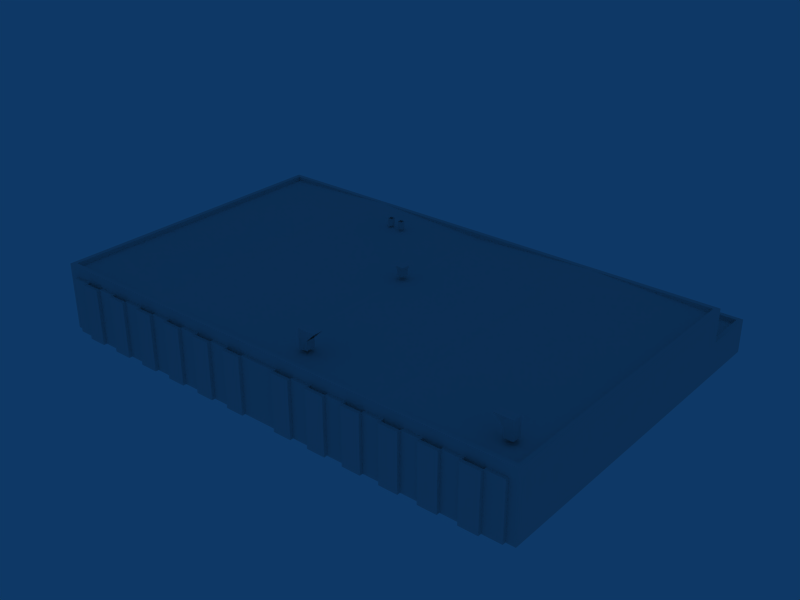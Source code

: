 # Source: ebci_building_ref_006.blend  (saved by Blender 2.79.0; exported with 4.5.12 LTS)
import bpy
from mathutils import Matrix  # noqa: F401  (used for matrix-valued properties, if any)

bpy.ops.wm.read_factory_settings(use_empty=True)
scene = bpy.context.scene
scene.name = 'Scene'

# ---- collections
col_collection_1 = bpy.data.collections.new('Collection 1'); scene.collection.children.link(col_collection_1)

# ---- materials (node trees are filled in below, after node groups)
mat_material = bpy.data.materials.new('Material')
mat_material.alpha_threshold = 0.0
mat_material.roughness = 0.5

# ---- material node trees

# ---- world
world_world = bpy.data.worlds.new('World'); scene.world = world_world
world_world.color = (0.05656, 0.2208, 0.4)
world_world.use_sun_shadow = False
world_world.sun_shadow_jitter_overblur = 0.0
world_world.cycles.sampling_method = 'NONE'
world_world.cycles.sample_map_resolution = 256

# ---- meshes
me_cube_027 = bpy.data.meshes.new('Cube.027')
me_cube_027.from_pydata([(-20.03, 16.3, 4.0), (-21.7, 16.3, 4.0), (-20.03, 16.3, -1.0), (-21.7, 16.3, -1.0), (-20.03, 16.0, -1.0), (-20.03, 16.0, 4.0), (-21.7, 16.0, -1.0), (-21.7, 16.0, 4.0)], [], [(2, 0, 5, 4), (1, 0, 2, 3), (6, 7, 1, 3), (0, 1, 7, 5), (5, 7, 6, 4)])
_uv = me_cube_027.uv_layers.new(name='UVTex')
_uv.uv.foreach_set('vector', [0.2188, 0.2188, 0.2188, 0.03125, 0.03125, 0.03125, 0.03125, 0.2188, 0.2188, 0.2188, 0.2188, 0.03125, 0.03125, 0.03125, 0.03125, 0.2188, 0.03125, 0.03125, 0.03125, 0.2188, 0.2188, 0.2188, 0.2188, 0.03125, 0.2188, 0.2188, 0.2188, 0.03125, 0.03125, 0.03125, 0.03125, 0.2188, 0.03125, 0.03125, 0.03125, 0.2188, 0.2188, 0.2188, 0.2188, 0.03125])
me_cube_027.materials.append(mat_material)
me_cube_027.use_remesh_preserve_volume = False
me_cube_027.use_remesh_preserve_attributes = False
me_cube_027.use_mirror_vertex_groups = False
me_cube_027.update()
me_cube_026 = bpy.data.meshes.new('Cube.026')
me_cube_026.from_pydata([(-18.36, 16.0, 4.0), (-20.03, 16.0, 4.0), (-18.36, 16.0, -1.0), (-20.03, 16.0, -1.0), (-20.03, 16.3, -1.0), (-18.36, 16.3, -1.0), (-20.03, 16.3, 4.0), (-18.36, 16.3, 4.0)], [], [(7, 0, 2, 5), (3, 1, 6, 4), (0, 1, 3, 2), (1, 0, 7, 6), (6, 7, 5, 4)])
_uv = me_cube_026.uv_layers.new(name='UVTex')
_uv.uv.foreach_set('vector', [0.03125, 0.03125, 0.03125, 0.2188, 0.2188, 0.2188, 0.2188, 0.03125, 0.2188, 0.2188, 0.2188, 0.03125, 0.03125, 0.03125, 0.03125, 0.2188, 0.2188, 0.2188, 0.2188, 0.03125, 0.03125, 0.03125, 0.03125, 0.2188, 0.2188, 0.2188, 0.2188, 0.03125, 0.03125, 0.03125, 0.03125, 0.2188, 0.03125, 0.03125, 0.03125, 0.2188, 0.2188, 0.2188, 0.2188, 0.03125])
me_cube_026.materials.append(mat_material)
me_cube_026.use_remesh_preserve_volume = False
me_cube_026.use_remesh_preserve_attributes = False
me_cube_026.use_mirror_vertex_groups = False
me_cube_026.update()
me_cube_025 = bpy.data.meshes.new('Cube.025')
me_cube_025.from_pydata([(-15.02, 16.0, 4.0), (-16.69, 16.0, 4.0), (-15.02, 16.0, -1.0), (-16.69, 16.0, -1.0), (-16.69, 16.3, -1.0), (-15.02, 16.3, -1.0), (-16.69, 16.3, 4.0), (-15.02, 16.3, 4.0)], [], [(7, 0, 2, 5), (3, 1, 6, 4), (0, 1, 3, 2), (1, 0, 7, 6), (6, 7, 5, 4)])
_uv = me_cube_025.uv_layers.new(name='UVTex')
_uv.uv.foreach_set('vector', [0.03125, 0.03125, 0.03125, 0.2188, 0.2188, 0.2188, 0.2188, 0.03125, 0.2188, 0.2188, 0.2188, 0.03125, 0.03125, 0.03125, 0.03125, 0.2188, 0.2188, 0.2188, 0.2188, 0.03125, 0.03125, 0.03125, 0.03125, 0.2188, 0.2188, 0.2188, 0.2188, 0.03125, 0.03125, 0.03125, 0.03125, 0.2188, 0.03125, 0.03125, 0.03125, 0.2188, 0.2188, 0.2188, 0.2188, 0.03125])
me_cube_025.materials.append(mat_material)
me_cube_025.use_remesh_preserve_volume = False
me_cube_025.use_remesh_preserve_attributes = False
me_cube_025.use_mirror_vertex_groups = False
me_cube_025.update()
me_cube_024 = bpy.data.meshes.new('Cube.024')
me_cube_024.from_pydata([(-13.35, 16.0, 4.0), (-15.02, 16.0, 4.0), (-13.35, 16.0, -1.0), (-15.02, 16.0, -1.0), (-15.02, 16.3, -1.0), (-13.35, 16.3, -1.0), (-15.02, 16.3, 4.0), (-13.35, 16.3, 4.0)], [], [(7, 0, 2, 5), (3, 1, 6, 4), (0, 1, 3, 2), (1, 0, 7, 6), (6, 7, 5, 4)])
_uv = me_cube_024.uv_layers.new(name='UVTex')
_uv.uv.foreach_set('vector', [0.03125, 0.03125, 0.03125, 0.2188, 0.2188, 0.2188, 0.2188, 0.03125, 0.2188, 0.2188, 0.2188, 0.03125, 0.03125, 0.03125, 0.03125, 0.2188, 0.2188, 0.2188, 0.2188, 0.03125, 0.03125, 0.03125, 0.03125, 0.2188, 0.2188, 0.2188, 0.2188, 0.03125, 0.03125, 0.03125, 0.03125, 0.2188, 0.03125, 0.03125, 0.03125, 0.2188, 0.2188, 0.2188, 0.2188, 0.03125])
me_cube_024.materials.append(mat_material)
me_cube_024.use_remesh_preserve_volume = False
me_cube_024.use_remesh_preserve_attributes = False
me_cube_024.use_mirror_vertex_groups = False
me_cube_024.update()
me_cube_023 = bpy.data.meshes.new('Cube.023')
me_cube_023.from_pydata([(-11.68, 16.0, 4.0), (-13.35, 16.0, 4.0), (-11.68, 16.0, -1.0), (-13.35, 16.0, -1.0), (-13.35, 16.3, -1.0), (-11.68, 16.3, -1.0), (-13.35, 16.3, 4.0), (-11.68, 16.3, 4.0)], [], [(7, 0, 2, 5), (3, 1, 6, 4), (0, 1, 3, 2), (1, 0, 7, 6), (6, 7, 5, 4)])
_uv = me_cube_023.uv_layers.new(name='UVTex')
_uv.uv.foreach_set('vector', [0.03125, 0.03125, 0.03125, 0.2188, 0.2188, 0.2188, 0.2188, 0.03125, 0.2188, 0.2188, 0.2188, 0.03125, 0.03125, 0.03125, 0.03125, 0.2188, 0.2188, 0.2188, 0.2188, 0.03125, 0.03125, 0.03125, 0.03125, 0.2188, 0.2188, 0.2188, 0.2188, 0.03125, 0.03125, 0.03125, 0.03125, 0.2188, 0.03125, 0.03125, 0.03125, 0.2188, 0.2188, 0.2188, 0.2188, 0.03125])
me_cube_023.materials.append(mat_material)
me_cube_023.use_remesh_preserve_volume = False
me_cube_023.use_remesh_preserve_attributes = False
me_cube_023.use_mirror_vertex_groups = False
me_cube_023.update()
me_cube_022 = bpy.data.meshes.new('Cube.022')
me_cube_022.from_pydata([(-10.02, 16.0, 4.0), (-11.68, 16.0, 4.0), (-10.02, 16.0, -1.0), (-11.68, 16.0, -1.0), (-11.68, 16.3, -1.0), (-10.02, 16.3, -1.0), (-11.68, 16.3, 4.0), (-10.02, 16.3, 4.0)], [], [(7, 0, 2, 5), (3, 1, 6, 4), (0, 1, 3, 2), (1, 0, 7, 6), (6, 7, 5, 4)])
_uv = me_cube_022.uv_layers.new(name='UVTex')
_uv.uv.foreach_set('vector', [0.03125, 0.03125, 0.03125, 0.2188, 0.2188, 0.2188, 0.2188, 0.03125, 0.2188, 0.2188, 0.2188, 0.03125, 0.03125, 0.03125, 0.03125, 0.2188, 0.2188, 0.2188, 0.2188, 0.03125, 0.03125, 0.03125, 0.03125, 0.2188, 0.2188, 0.2188, 0.2188, 0.03125, 0.03125, 0.03125, 0.03125, 0.2188, 0.03125, 0.03125, 0.03125, 0.2188, 0.2188, 0.2188, 0.2188, 0.03125])
me_cube_022.materials.append(mat_material)
me_cube_022.use_remesh_preserve_volume = False
me_cube_022.use_remesh_preserve_attributes = False
me_cube_022.use_mirror_vertex_groups = False
me_cube_022.update()
me_cube_021 = bpy.data.meshes.new('Cube.021')
me_cube_021.from_pydata([(-8.346, 16.0, 4.0), (-10.02, 16.0, 4.0), (-8.346, 16.0, -1.0), (-10.02, 16.0, -1.0), (-10.02, 16.3, -1.0), (-8.346, 16.3, -1.0), (-10.02, 16.3, 4.0), (-8.346, 16.3, 4.0)], [], [(7, 0, 2, 5), (3, 1, 6, 4), (0, 1, 3, 2), (1, 0, 7, 6), (6, 7, 5, 4)])
_uv = me_cube_021.uv_layers.new(name='UVTex')
_uv.uv.foreach_set('vector', [0.03125, 0.03125, 0.03125, 0.2188, 0.2188, 0.2188, 0.2188, 0.03125, 0.2188, 0.2188, 0.2188, 0.03125, 0.03125, 0.03125, 0.03125, 0.2188, 0.2188, 0.2188, 0.2188, 0.03125, 0.03125, 0.03125, 0.03125, 0.2188, 0.2188, 0.2188, 0.2188, 0.03125, 0.03125, 0.03125, 0.03125, 0.2188, 0.03125, 0.03125, 0.03125, 0.2188, 0.2188, 0.2188, 0.2188, 0.03125])
me_cube_021.materials.append(mat_material)
me_cube_021.use_remesh_preserve_volume = False
me_cube_021.use_remesh_preserve_attributes = False
me_cube_021.use_mirror_vertex_groups = False
me_cube_021.update()
me_cube_020 = bpy.data.meshes.new('Cube.020')
me_cube_020.from_pydata([(-6.677, 16.0, 4.0), (-8.346, 16.0, 4.0), (-6.677, 16.0, -1.0), (-8.346, 16.0, -1.0), (-8.346, 16.3, -1.0), (-6.677, 16.3, -1.0), (-8.346, 16.3, 4.0), (-6.677, 16.3, 4.0)], [], [(7, 0, 2, 5), (3, 1, 6, 4), (0, 1, 3, 2), (1, 0, 7, 6), (6, 7, 5, 4)])
_uv = me_cube_020.uv_layers.new(name='UVTex')
_uv.uv.foreach_set('vector', [0.03125, 0.03125, 0.03125, 0.2188, 0.2188, 0.2188, 0.2188, 0.03125, 0.2188, 0.2188, 0.2188, 0.03125, 0.03125, 0.03125, 0.03125, 0.2188, 0.2188, 0.2188, 0.2188, 0.03125, 0.03125, 0.03125, 0.03125, 0.2188, 0.2188, 0.2188, 0.2188, 0.03125, 0.03125, 0.03125, 0.03125, 0.2188, 0.03125, 0.03125, 0.03125, 0.2188, 0.2188, 0.2188, 0.2188, 0.03125])
me_cube_020.materials.append(mat_material)
me_cube_020.use_remesh_preserve_volume = False
me_cube_020.use_remesh_preserve_attributes = False
me_cube_020.use_mirror_vertex_groups = False
me_cube_020.update()
me_cube_019 = bpy.data.meshes.new('Cube.019')
me_cube_019.from_pydata([(-5.008, 16.0, 4.0), (-6.677, 16.0, 4.0), (-5.008, 16.0, -1.0), (-6.677, 16.0, -1.0), (-6.677, 16.3, -1.0), (-5.008, 16.3, -1.0), (-6.677, 16.3, 4.0), (-5.008, 16.3, 4.0)], [], [(7, 0, 2, 5), (3, 1, 6, 4), (0, 1, 3, 2), (1, 0, 7, 6), (6, 7, 5, 4)])
_uv = me_cube_019.uv_layers.new(name='UVTex')
_uv.uv.foreach_set('vector', [0.03125, 0.03125, 0.03125, 0.2188, 0.2188, 0.2188, 0.2188, 0.03125, 0.2188, 0.2188, 0.2188, 0.03125, 0.03125, 0.03125, 0.03125, 0.2188, 0.2188, 0.2188, 0.2188, 0.03125, 0.03125, 0.03125, 0.03125, 0.2188, 0.2188, 0.2188, 0.2188, 0.03125, 0.03125, 0.03125, 0.03125, 0.2188, 0.03125, 0.03125, 0.03125, 0.2188, 0.2188, 0.2188, 0.2188, 0.03125])
me_cube_019.materials.append(mat_material)
me_cube_019.use_remesh_preserve_volume = False
me_cube_019.use_remesh_preserve_attributes = False
me_cube_019.use_mirror_vertex_groups = False
me_cube_019.update()
me_cube_018 = bpy.data.meshes.new('Cube.018')
me_cube_018.from_pydata([(-3.339, 16.0, 4.0), (-5.008, 16.0, 4.0), (-3.338, 16.0, -1.0), (-5.008, 16.0, -1.0), (-5.008, 16.3, -1.0), (-3.338, 16.3, -1.0), (-5.008, 16.3, 4.0), (-3.339, 16.3, 4.0)], [], [(7, 0, 2, 5), (3, 1, 6, 4), (0, 1, 3, 2), (1, 0, 7, 6), (6, 7, 5, 4)])
_uv = me_cube_018.uv_layers.new(name='UVTex')
_uv.uv.foreach_set('vector', [0.03125, 0.03125, 0.03125, 0.2188, 0.2188, 0.2188, 0.2188, 0.03125, 0.2188, 0.2188, 0.2188, 0.03125, 0.03125, 0.03125, 0.03125, 0.2188, 0.2188, 0.2188, 0.2188, 0.03125, 0.03125, 0.03125, 0.03125, 0.2188, 0.2188, 0.2188, 0.2188, 0.03125, 0.03125, 0.03125, 0.03125, 0.2188, 0.03125, 0.03125, 0.03125, 0.2188, 0.2188, 0.2188, 0.2188, 0.03125])
me_cube_018.materials.append(mat_material)
me_cube_018.use_remesh_preserve_volume = False
me_cube_018.use_remesh_preserve_attributes = False
me_cube_018.use_mirror_vertex_groups = False
me_cube_018.update()
me_cube_017 = bpy.data.meshes.new('Cube.017')
me_cube_017.from_pydata([(-1.669, 16.0, 4.0), (-3.339, 16.0, 4.0), (-1.669, 16.0, -1.0), (-3.338, 16.0, -1.0), (-3.338, 16.3, -1.0), (-1.669, 16.3, -1.0), (-3.339, 16.3, 4.0), (-1.669, 16.3, 4.0)], [], [(7, 0, 2, 5), (3, 1, 6, 4), (0, 1, 3, 2), (1, 0, 7, 6), (6, 7, 5, 4)])
_uv = me_cube_017.uv_layers.new(name='UVTex')
_uv.uv.foreach_set('vector', [0.03125, 0.03125, 0.03125, 0.2188, 0.2188, 0.2188, 0.2188, 0.03125, 0.2188, 0.2188, 0.2188, 0.03125, 0.03125, 0.03125, 0.03125, 0.2188, 0.2188, 0.2188, 0.2188, 0.03125, 0.03125, 0.03125, 0.03125, 0.2188, 0.2188, 0.2188, 0.2188, 0.03125, 0.03125, 0.03125, 0.03125, 0.2188, 0.03125, 0.03125, 0.03125, 0.2188, 0.2188, 0.2188, 0.2188, 0.03125])
me_cube_017.materials.append(mat_material)
me_cube_017.use_remesh_preserve_volume = False
me_cube_017.use_remesh_preserve_attributes = False
me_cube_017.use_mirror_vertex_groups = False
me_cube_017.update()
me_cube_016 = bpy.data.meshes.new('Cube.016')
me_cube_016.from_pydata([(0.0, 16.0, 4.0), (-1.669, 16.0, 4.0), (0.0, 16.0, -1.0), (-1.669, 16.0, -1.0), (-1.669, 16.3, -1.0), (0.0, 16.3, -1.0), (-1.669, 16.3, 4.0), (0.0, 16.3, 4.0)], [], [(3, 1, 6, 4), (0, 1, 3, 2), (1, 0, 7, 6), (6, 7, 5, 4), (0, 2, 5, 7)])
_uv = me_cube_016.uv_layers.new(name='UVTex')
_uv.uv.foreach_set('vector', [0.2188, 0.2188, 0.2188, 0.03125, 0.03125, 0.03125, 0.03125, 0.2188, 0.2188, 0.2188, 0.2188, 0.03125, 0.03125, 0.03125, 0.03125, 0.2188, 0.2188, 0.2188, 0.2188, 0.03125, 0.03125, 0.03125, 0.03125, 0.2188, 0.03125, 0.03125, 0.03125, 0.2188, 0.2188, 0.2188, 0.2188, 0.03125, 0.03125, 0.03125, 0.2188, 0.03125, 0.2188, 0.2188, 0.03125, 0.2188])
me_cube_016.materials.append(mat_material)
me_cube_016.use_remesh_preserve_volume = False
me_cube_016.use_remesh_preserve_attributes = False
me_cube_016.use_mirror_vertex_groups = False
me_cube_016.update()
me_cube_015 = bpy.data.meshes.new('Cube.015')
me_cube_015.from_pydata([(0.0, 16.3, 4.0), (1.669, 16.3, 4.0), (0.0, 16.3, -1.0), (1.669, 16.3, -1.0), (1.669, 16.0, -1.0), (0.0, 16.0, -1.0), (1.669, 16.0, 4.0), (0.0, 16.0, 4.0)], [], [(2, 0, 1, 3), (0, 7, 6, 1), (7, 5, 4, 6), (1, 6, 4, 3), (0, 2, 5, 7)])
_uv = me_cube_015.uv_layers.new(name='UVTex')
_uv.uv.foreach_set('vector', [0.2188, 0.2188, 0.03125, 0.2188, 0.03125, 0.03125, 0.2188, 0.03125, 0.03125, 0.03125, 0.2188, 0.03125, 0.2188, 0.2188, 0.03125, 0.2188, 0.2188, 0.2188, 0.03125, 0.2188, 0.03125, 0.03125, 0.2188, 0.03125, 0.03125, 0.03125, 0.2188, 0.03125, 0.2188, 0.2188, 0.03125, 0.2188, 0.03125, 0.03125, 0.2188, 0.03125, 0.2188, 0.2188, 0.03125, 0.2188])
me_cube_015.materials.append(mat_material)
me_cube_015.use_remesh_preserve_volume = False
me_cube_015.use_remesh_preserve_attributes = False
me_cube_015.use_mirror_vertex_groups = False
me_cube_015.update()
me_cube_014 = bpy.data.meshes.new('Cube.014')
me_cube_014.from_pydata([(1.669, 16.3, 4.0), (3.339, 16.3, 4.0), (1.669, 16.3, -1.0), (3.338, 16.3, -1.0), (3.338, 16.0, -1.0), (1.669, 16.0, -1.0), (3.339, 16.0, 4.0), (1.669, 16.0, 4.0)], [], [(2, 0, 1, 3), (0, 7, 6, 1), (7, 5, 4, 6), (1, 6, 4, 3), (0, 2, 5, 7)])
_uv = me_cube_014.uv_layers.new(name='UVTex')
_uv.uv.foreach_set('vector', [0.2188, 0.2188, 0.03125, 0.2188, 0.03125, 0.03125, 0.2188, 0.03125, 0.03125, 0.03125, 0.2188, 0.03125, 0.2188, 0.2188, 0.03125, 0.2188, 0.2188, 0.2188, 0.03125, 0.2188, 0.03125, 0.03125, 0.2188, 0.03125, 0.03125, 0.03125, 0.2188, 0.03125, 0.2188, 0.2188, 0.03125, 0.2188, 0.03125, 0.03125, 0.2188, 0.03125, 0.2188, 0.2188, 0.03125, 0.2188])
me_cube_014.materials.append(mat_material)
me_cube_014.use_remesh_preserve_volume = False
me_cube_014.use_remesh_preserve_attributes = False
me_cube_014.use_mirror_vertex_groups = False
me_cube_014.update()
me_cube_013 = bpy.data.meshes.new('Cube.013')
me_cube_013.from_pydata([(3.339, 16.3, 4.0), (5.008, 16.3, 4.0), (3.338, 16.3, -1.0), (5.008, 16.3, -1.0), (5.008, 16.0, -1.0), (3.338, 16.0, -1.0), (5.008, 16.0, 4.0), (3.339, 16.0, 4.0)], [], [(2, 0, 1, 3), (0, 7, 6, 1), (7, 5, 4, 6), (1, 6, 4, 3), (0, 2, 5, 7)])
_uv = me_cube_013.uv_layers.new(name='UVTex')
_uv.uv.foreach_set('vector', [0.2188, 0.2188, 0.03125, 0.2188, 0.03125, 0.03125, 0.2188, 0.03125, 0.03125, 0.03125, 0.2188, 0.03125, 0.2188, 0.2188, 0.03125, 0.2188, 0.2188, 0.2188, 0.03125, 0.2188, 0.03125, 0.03125, 0.2188, 0.03125, 0.03125, 0.03125, 0.2188, 0.03125, 0.2188, 0.2188, 0.03125, 0.2188, 0.03125, 0.03125, 0.2188, 0.03125, 0.2188, 0.2188, 0.03125, 0.2188])
me_cube_013.materials.append(mat_material)
me_cube_013.use_remesh_preserve_volume = False
me_cube_013.use_remesh_preserve_attributes = False
me_cube_013.use_mirror_vertex_groups = False
me_cube_013.update()
me_cube_012 = bpy.data.meshes.new('Cube.012')
me_cube_012.from_pydata([(5.008, 16.3, 4.0), (6.677, 16.3, 4.0), (5.008, 16.3, -1.0), (6.677, 16.3, -1.0), (6.677, 16.0, -1.0), (5.008, 16.0, -1.0), (6.677, 16.0, 4.0), (5.008, 16.0, 4.0)], [], [(2, 0, 1, 3), (0, 7, 6, 1), (7, 5, 4, 6), (1, 6, 4, 3), (0, 2, 5, 7)])
_uv = me_cube_012.uv_layers.new(name='UVTex')
_uv.uv.foreach_set('vector', [0.2188, 0.2188, 0.03125, 0.2188, 0.03125, 0.03125, 0.2188, 0.03125, 0.03125, 0.03125, 0.2188, 0.03125, 0.2188, 0.2188, 0.03125, 0.2188, 0.2188, 0.2188, 0.03125, 0.2188, 0.03125, 0.03125, 0.2188, 0.03125, 0.03125, 0.03125, 0.2188, 0.03125, 0.2188, 0.2188, 0.03125, 0.2188, 0.03125, 0.03125, 0.2188, 0.03125, 0.2188, 0.2188, 0.03125, 0.2188])
me_cube_012.materials.append(mat_material)
me_cube_012.use_remesh_preserve_volume = False
me_cube_012.use_remesh_preserve_attributes = False
me_cube_012.use_mirror_vertex_groups = False
me_cube_012.update()
me_cube_011 = bpy.data.meshes.new('Cube.011')
me_cube_011.from_pydata([(6.677, 16.3, 4.0), (8.346, 16.3, 4.0), (6.677, 16.3, -1.0), (8.346, 16.3, -1.0), (8.346, 16.0, -1.0), (6.677, 16.0, -1.0), (8.346, 16.0, 4.0), (6.677, 16.0, 4.0)], [], [(2, 0, 1, 3), (0, 7, 6, 1), (7, 5, 4, 6), (1, 6, 4, 3), (0, 2, 5, 7)])
_uv = me_cube_011.uv_layers.new(name='UVTex')
_uv.uv.foreach_set('vector', [0.2188, 0.2188, 0.03125, 0.2188, 0.03125, 0.03125, 0.2188, 0.03125, 0.03125, 0.03125, 0.2188, 0.03125, 0.2188, 0.2188, 0.03125, 0.2188, 0.2188, 0.2188, 0.03125, 0.2188, 0.03125, 0.03125, 0.2188, 0.03125, 0.03125, 0.03125, 0.2188, 0.03125, 0.2188, 0.2188, 0.03125, 0.2188, 0.03125, 0.03125, 0.2188, 0.03125, 0.2188, 0.2188, 0.03125, 0.2188])
me_cube_011.materials.append(mat_material)
me_cube_011.use_remesh_preserve_volume = False
me_cube_011.use_remesh_preserve_attributes = False
me_cube_011.use_mirror_vertex_groups = False
me_cube_011.update()
me_cube_010 = bpy.data.meshes.new('Cube.010')
me_cube_010.from_pydata([(8.346, 16.3, 4.0), (10.02, 16.3, 4.0), (8.346, 16.3, -1.0), (10.02, 16.3, -1.0), (10.02, 16.0, -1.0), (8.346, 16.0, -1.0), (10.02, 16.0, 4.0), (8.346, 16.0, 4.0)], [], [(2, 0, 1, 3), (0, 7, 6, 1), (7, 5, 4, 6), (1, 6, 4, 3), (0, 2, 5, 7)])
_uv = me_cube_010.uv_layers.new(name='UVTex')
_uv.uv.foreach_set('vector', [0.2188, 0.2188, 0.03125, 0.2188, 0.03125, 0.03125, 0.2188, 0.03125, 0.03125, 0.03125, 0.2188, 0.03125, 0.2188, 0.2188, 0.03125, 0.2188, 0.2188, 0.2188, 0.03125, 0.2188, 0.03125, 0.03125, 0.2188, 0.03125, 0.03125, 0.03125, 0.2188, 0.03125, 0.2188, 0.2188, 0.03125, 0.2188, 0.03125, 0.03125, 0.2188, 0.03125, 0.2188, 0.2188, 0.03125, 0.2188])
me_cube_010.materials.append(mat_material)
me_cube_010.use_remesh_preserve_volume = False
me_cube_010.use_remesh_preserve_attributes = False
me_cube_010.use_mirror_vertex_groups = False
me_cube_010.update()
me_cube_009 = bpy.data.meshes.new('Cube.009')
me_cube_009.from_pydata([(10.02, 16.3, 4.0), (11.68, 16.3, 4.0), (10.02, 16.3, -1.0), (11.68, 16.3, -1.0), (11.68, 16.0, -1.0), (10.02, 16.0, -1.0), (11.68, 16.0, 4.0), (10.02, 16.0, 4.0)], [], [(2, 0, 1, 3), (0, 7, 6, 1), (7, 5, 4, 6), (1, 6, 4, 3), (0, 2, 5, 7)])
_uv = me_cube_009.uv_layers.new(name='UVTex')
_uv.uv.foreach_set('vector', [0.2188, 0.2188, 0.03125, 0.2188, 0.03125, 0.03125, 0.2188, 0.03125, 0.03125, 0.03125, 0.2188, 0.03125, 0.2188, 0.2188, 0.03125, 0.2188, 0.2188, 0.2188, 0.03125, 0.2188, 0.03125, 0.03125, 0.2188, 0.03125, 0.03125, 0.03125, 0.2188, 0.03125, 0.2188, 0.2188, 0.03125, 0.2188, 0.03125, 0.03125, 0.2188, 0.03125, 0.2188, 0.2188, 0.03125, 0.2188])
me_cube_009.materials.append(mat_material)
me_cube_009.use_remesh_preserve_volume = False
me_cube_009.use_remesh_preserve_attributes = False
me_cube_009.use_mirror_vertex_groups = False
me_cube_009.update()
me_cube_008 = bpy.data.meshes.new('Cube.008')
me_cube_008.from_pydata([(11.68, 16.3, 4.0), (13.35, 16.3, 4.0), (11.68, 16.3, -1.0), (13.35, 16.3, -1.0), (13.35, 16.0, -1.0), (11.68, 16.0, -1.0), (13.35, 16.0, 4.0), (11.68, 16.0, 4.0)], [], [(2, 0, 1, 3), (0, 7, 6, 1), (7, 5, 4, 6), (1, 6, 4, 3), (0, 2, 5, 7)])
_uv = me_cube_008.uv_layers.new(name='UVTex')
_uv.uv.foreach_set('vector', [0.2188, 0.2188, 0.03125, 0.2188, 0.03125, 0.03125, 0.2188, 0.03125, 0.03125, 0.03125, 0.2188, 0.03125, 0.2188, 0.2188, 0.03125, 0.2188, 0.2188, 0.2188, 0.03125, 0.2188, 0.03125, 0.03125, 0.2188, 0.03125, 0.03125, 0.03125, 0.2188, 0.03125, 0.2188, 0.2188, 0.03125, 0.2188, 0.03125, 0.03125, 0.2188, 0.03125, 0.2188, 0.2188, 0.03125, 0.2188])
me_cube_008.materials.append(mat_material)
me_cube_008.use_remesh_preserve_volume = False
me_cube_008.use_remesh_preserve_attributes = False
me_cube_008.use_mirror_vertex_groups = False
me_cube_008.update()
me_cube_007 = bpy.data.meshes.new('Cube.007')
me_cube_007.from_pydata([(13.35, 16.3, 4.0), (15.02, 16.3, 4.0), (13.35, 16.3, -1.0), (15.02, 16.3, -1.0), (15.02, 16.0, -1.0), (13.35, 16.0, -1.0), (15.02, 16.0, 4.0), (13.35, 16.0, 4.0)], [], [(2, 0, 1, 3), (0, 7, 6, 1), (7, 5, 4, 6), (1, 6, 4, 3), (0, 2, 5, 7)])
_uv = me_cube_007.uv_layers.new(name='UVTex')
_uv.uv.foreach_set('vector', [0.2188, 0.2188, 0.03125, 0.2188, 0.03125, 0.03125, 0.2188, 0.03125, 0.03125, 0.03125, 0.2188, 0.03125, 0.2188, 0.2188, 0.03125, 0.2188, 0.2188, 0.2188, 0.03125, 0.2188, 0.03125, 0.03125, 0.2188, 0.03125, 0.03125, 0.03125, 0.2188, 0.03125, 0.2188, 0.2188, 0.03125, 0.2188, 0.03125, 0.03125, 0.2188, 0.03125, 0.2188, 0.2188, 0.03125, 0.2188])
me_cube_007.materials.append(mat_material)
me_cube_007.use_remesh_preserve_volume = False
me_cube_007.use_remesh_preserve_attributes = False
me_cube_007.use_mirror_vertex_groups = False
me_cube_007.update()
me_cube_006 = bpy.data.meshes.new('Cube.006')
me_cube_006.from_pydata([(15.02, 16.3, 4.0), (16.69, 16.3, 4.0), (15.02, 16.3, -1.0), (16.69, 16.3, -1.0), (16.69, 16.0, -1.0), (15.02, 16.0, -1.0), (16.69, 16.0, 4.0), (15.02, 16.0, 4.0)], [], [(2, 0, 1, 3), (0, 7, 6, 1), (7, 5, 4, 6), (1, 6, 4, 3), (0, 2, 5, 7)])
_uv = me_cube_006.uv_layers.new(name='UVTex')
_uv.uv.foreach_set('vector', [0.2188, 0.2188, 0.03125, 0.2188, 0.03125, 0.03125, 0.2188, 0.03125, 0.03125, 0.03125, 0.2188, 0.03125, 0.2188, 0.2188, 0.03125, 0.2188, 0.2188, 0.2188, 0.03125, 0.2188, 0.03125, 0.03125, 0.2188, 0.03125, 0.03125, 0.03125, 0.2188, 0.03125, 0.2188, 0.2188, 0.03125, 0.2188, 0.03125, 0.03125, 0.2188, 0.03125, 0.2188, 0.2188, 0.03125, 0.2188])
me_cube_006.materials.append(mat_material)
me_cube_006.use_remesh_preserve_volume = False
me_cube_006.use_remesh_preserve_attributes = False
me_cube_006.use_mirror_vertex_groups = False
me_cube_006.update()
me_cube_005 = bpy.data.meshes.new('Cube.005')
me_cube_005.from_pydata([(16.69, 16.3, 4.0), (-16.69, 16.3, 4.0), (18.36, 16.3, 4.0), (-18.36, 16.3, 4.0), (16.69, 16.3, -1.0), (-16.69, 16.3, -1.0), (18.36, 16.3, -1.0), (-18.36, 16.3, -1.0), (18.36, 16.0, -1.0), (-18.36, 16.0, -1.0), (16.69, 16.0, -1.0), (-16.69, 16.0, -1.0), (18.36, 16.0, 4.0), (-18.36, 16.0, 4.0), (16.69, 16.0, 4.0), (-16.69, 16.0, 4.0)], [], [(4, 0, 2, 6), (3, 1, 5, 7), (0, 14, 12, 2), (13, 15, 1, 3), (14, 10, 8, 12), (9, 11, 15, 13), (2, 12, 8, 6), (9, 13, 3, 7), (0, 4, 10, 14), (11, 5, 1, 15)])
_uv = me_cube_005.uv_layers.new(name='UVTex')
_uv.uv.foreach_set('vector', [0.2188, 0.2188, 0.03125, 0.2188, 0.03125, 0.03125, 0.2188, 0.03125, 0.03125, 0.03125, 0.03125, 0.2188, 0.2188, 0.2188, 0.2188, 0.03125, 0.03125, 0.03125, 0.2188, 0.03125, 0.2188, 0.2188, 0.03125, 0.2188, 0.2188, 0.2188, 0.2188, 0.03125, 0.03125, 0.03125, 0.03125, 0.2188, 0.2188, 0.2188, 0.03125, 0.2188, 0.03125, 0.03125, 0.2188, 0.03125, 0.03125, 0.03125, 0.03125, 0.2188, 0.2188, 0.2188, 0.2188, 0.03125, 0.03125, 0.03125, 0.2188, 0.03125, 0.2188, 0.2188, 0.03125, 0.2188, 0.2188, 0.2188, 0.2188, 0.03125, 0.03125, 0.03125, 0.03125, 0.2188, 0.03125, 0.03125, 0.2188, 0.03125, 0.2188, 0.2188, 0.03125, 0.2188, 0.2188, 0.2188, 0.2188, 0.03125, 0.03125, 0.03125, 0.03125, 0.2188])
me_cube_005.materials.append(mat_material)
me_cube_005.use_remesh_preserve_volume = False
me_cube_005.use_remesh_preserve_attributes = False
me_cube_005.use_mirror_vertex_groups = False
me_cube_005.update()
me_cube_004 = bpy.data.meshes.new('Cube.004')
me_cube_004.from_pydata([(18.36, 16.3, 4.0), (20.03, 16.3, 4.0), (18.36, 16.3, -1.0), (20.03, 16.3, -1.0), (20.03, 16.0, -1.0), (18.36, 16.0, -1.0), (20.03, 16.0, 4.0), (18.36, 16.0, 4.0)], [], [(2, 0, 1, 3), (0, 7, 6, 1), (7, 5, 4, 6), (1, 6, 4, 3), (0, 2, 5, 7)])
_uv = me_cube_004.uv_layers.new(name='UVTex')
_uv.uv.foreach_set('vector', [0.2188, 0.2188, 0.03125, 0.2188, 0.03125, 0.03125, 0.2188, 0.03125, 0.03125, 0.03125, 0.2188, 0.03125, 0.2188, 0.2188, 0.03125, 0.2188, 0.2188, 0.2188, 0.03125, 0.2188, 0.03125, 0.03125, 0.2188, 0.03125, 0.03125, 0.03125, 0.2188, 0.03125, 0.2188, 0.2188, 0.03125, 0.2188, 0.03125, 0.03125, 0.2188, 0.03125, 0.2188, 0.2188, 0.03125, 0.2188])
me_cube_004.materials.append(mat_material)
me_cube_004.use_remesh_preserve_volume = False
me_cube_004.use_remesh_preserve_attributes = False
me_cube_004.use_mirror_vertex_groups = False
me_cube_004.update()
me_cube_002 = bpy.data.meshes.new('Cube.002')
me_cube_002.from_pydata([(21.7, 16.0, 4.0), (21.7, 16.0, -1.0), (20.03, 16.0, 4.0), (20.03, 16.0, -1.0), (21.7, 16.3, -1.0), (20.03, 16.3, -1.0), (21.7, 16.3, 4.0), (20.03, 16.3, 4.0)], [], [(1, 0, 2, 3), (0, 6, 7, 2), (6, 0, 1, 4), (5, 7, 6, 4), (2, 7, 5, 3)])
_uv = me_cube_002.uv_layers.new(name='UVTex')
_uv.uv.foreach_set('vector', [0.2188, 0.2188, 0.03125, 0.2188, 0.03125, 0.03125, 0.2188, 0.03125, 0.03125, 0.03125, 0.2188, 0.03125, 0.2188, 0.2188, 0.03125, 0.2188, 0.2188, 0.2188, 0.03125, 0.2188, 0.03125, 0.03125, 0.2188, 0.03125, 0.03125, 0.03125, 0.2188, 0.03125, 0.2188, 0.2188, 0.03125, 0.2188, 0.03125, 0.03125, 0.2188, 0.03125, 0.2188, 0.2188, 0.03125, 0.2188])
me_cube_002.materials.append(mat_material)
me_cube_002.use_remesh_preserve_volume = False
me_cube_002.use_remesh_preserve_attributes = False
me_cube_002.use_mirror_vertex_groups = False
me_cube_002.update()
me_cube = bpy.data.meshes.new('Cube')
me_cube.from_pydata([(22.5, 16.0, 5.0), (22.5, 16.0, 3.7), (22.5, 16.0, -1.0), (-22.5, 16.0, 5.0), (-22.5, 16.0, 3.7), (-22.5, 16.0, -1.0), (21.7, 16.0, -1.0), (-21.7, 16.0, -1.0), (21.7, 16.0, 3.7), (-21.7, 16.0, 3.7), (21.7, 16.0, 5.0), (-21.7, 16.0, 5.0)], [], [(3, 11, 9, 4), (11, 10, 8, 9), (10, 0, 1, 8), (2, 6, 8, 1), (7, 5, 4, 9)])
_uv = me_cube.uv_layers.new(name='UVTex')
_uv.uv.foreach_set('vector', [0.7188, 0.2188, 0.6562, 0.2188, 0.6562, 0.03125, 0.7188, 0.03125, 0.6562, 0.2188, 0.5938, 0.2188, 0.5938, 0.03125, 0.6562, 0.03125, 0.5938, 0.2188, 0.5312, 0.2188, 0.5312, 0.03125, 0.5938, 0.03125, 0.5312, 0.03125, 0.5938, 0.03125, 0.5938, 0.2188, 0.5312, 0.2188, 0.6562, 0.03125, 0.7188, 0.03125, 0.7188, 0.2188, 0.6562, 0.2188])
me_cube.materials.append(mat_material)
me_cube.use_remesh_preserve_volume = False
me_cube.use_remesh_preserve_attributes = False
me_cube.use_mirror_vertex_groups = False
me_cube.update()
me_cube_003 = bpy.data.meshes.new('Cube.003')
me_cube_003.from_pydata([(18.71, -20.56, 6.0), (18.71, -20.96, 6.0), (18.31, -20.96, 6.0), (18.31, -20.56, 6.0), (18.71, -20.56, 6.7), (18.71, -20.96, 6.7), (18.31, -20.96, 6.7), (18.31, -20.56, 6.7), (17.58, -20.56, 6.0), (17.58, -20.96, 6.0), (17.18, -20.96, 6.0), (17.18, -20.56, 6.0), (17.58, -20.56, 6.7), (17.58, -20.96, 6.7), (17.18, -20.96, 6.7), (17.18, -20.56, 6.7), (11.58, -13.29, 6.0), (11.58, -13.89, 6.0), (10.98, -13.89, 6.0), (10.98, -13.29, 6.0), (11.58, -13.29, 6.6), (11.58, -13.89, 6.6), (10.98, -13.89, 6.6), (10.98, -13.29, 6.6), (11.64, -13.23, 6.6), (10.92, -13.23, 6.6), (10.92, -13.95, 6.6), (11.64, -13.95, 6.6), (11.64, -13.23, 6.8), (11.64, -13.95, 6.8), (10.92, -13.95, 6.8), (10.92, -13.23, 6.8), (-8.49, 0.4, 6.0), (8.49, 0.4, 6.0), (-8.49, -0.4, 6.0), (8.49, -0.4, 6.0), (-9.29, -0.4, 6.0), (9.29, -0.4, 6.0), (-9.29, 0.4, 6.0), (9.29, 0.4, 6.0), (-9.29, -0.4, 6.8), (9.29, -0.4, 6.8), (-9.29, 0.4, 6.8), (9.29, 0.4, 6.8), (-8.49, 0.4, 7.6), (8.49, 0.4, 7.6), (-9.29, 0.4, 7.6), (9.29, 0.4, 7.6), (-9.29, -0.4, 7.6), (9.29, -0.4, 7.6), (-8.49, -0.4, 7.6), (8.49, -0.4, 7.6), (-7.69, 0.4, 7.6), (7.69, 0.4, 7.6), (-7.69, -0.4, 7.6), (7.69, -0.4, 7.6), (-8.49, -0.4, 6.8), (8.49, -0.4, 6.8), (-8.49, 0.4, 6.8), (8.49, 0.4, 6.8)], [], [(0, 4, 5, 1), (1, 5, 6, 2), (2, 6, 7, 3), (4, 0, 3, 7), (8, 12, 13, 9), (9, 13, 14, 10), (10, 14, 15, 11), (12, 8, 11, 15), (16, 20, 21, 17), (17, 21, 22, 18), (18, 22, 23, 19), (20, 16, 19, 23), (20, 23, 25, 24), (23, 22, 26, 25), (22, 21, 27, 26), (21, 20, 24, 27), (27, 24, 28, 29), (26, 27, 29, 30), (25, 26, 30, 31), (24, 25, 31, 28), (28, 31, 30, 29), (32, 58, 56, 34), (57, 59, 33, 35), (34, 56, 40, 36), (41, 57, 35, 37), (36, 40, 42, 38), (43, 41, 37, 39), (58, 32, 38, 42), (39, 33, 59, 43), (58, 42, 46, 44), (47, 43, 59, 45), (42, 40, 48, 46), (49, 41, 43, 47), (40, 56, 50, 48), (51, 57, 41, 49), (44, 46, 48, 50), (49, 47, 45, 51), (44, 50, 54, 52), (55, 51, 45, 53), (50, 56, 54), (55, 57, 51), (58, 44, 52), (53, 45, 59)])
_uv = me_cube_003.uv_layers.new(name='UVTex')
_uv.uv.foreach_set('vector', [0.04688, 0.2969, 0.2031, 0.2969, 0.2031, 0.4531, 0.04688, 0.4531, 0.04688, 0.2969, 0.2031, 0.2969, 0.2031, 0.4531, 0.04688, 0.4531, 0.04688, 0.2969, 0.2031, 0.2969, 0.2031, 0.4531, 0.04688, 0.4531, 0.04688, 0.2969, 0.2031, 0.2969, 0.2031, 0.4531, 0.04688, 0.4531, 0.04688, 0.2969, 0.2031, 0.2969, 0.2031, 0.4531, 0.04688, 0.4531, 0.04688, 0.2969, 0.2031, 0.2969, 0.2031, 0.4531, 0.04688, 0.4531, 0.04688, 0.2969, 0.2031, 0.2969, 0.2031, 0.4531, 0.04688, 0.4531, 0.04688, 0.2969, 0.2031, 0.2969, 0.2031, 0.4531, 0.04688, 0.4531, 0.04688, 0.2969, 0.2031, 0.2969, 0.2031, 0.4531, 0.04688, 0.4531, 0.04688, 0.2969, 0.2031, 0.2969, 0.2031, 0.4531, 0.04688, 0.4531, 0.04688, 0.2969, 0.2031, 0.2969, 0.2031, 0.4531, 0.04688, 0.4531, 0.04688, 0.2969, 0.2031, 0.2969, 0.2031, 0.4531, 0.04688, 0.4531, 0.04688, 0.2969, 0.2031, 0.2969, 0.2031, 0.4531, 0.04688, 0.4531, 0.04688, 0.2969, 0.2031, 0.2969, 0.2031, 0.4531, 0.04688, 0.4531, 0.04688, 0.2969, 0.2031, 0.2969, 0.2031, 0.4531, 0.04688, 0.4531, 0.04688, 0.2969, 0.2031, 0.2969, 0.2031, 0.4531, 0.04688, 0.4531, 0.04688, 0.2969, 0.2031, 0.2969, 0.2031, 0.4531, 0.04688, 0.4531, 0.04688, 0.2969, 0.2031, 0.2969, 0.2031, 0.4531, 0.04688, 0.4531, 0.04688, 0.2969, 0.2031, 0.2969, 0.2031, 0.4531, 0.04688, 0.4531, 0.04688, 0.2969, 0.2031, 0.2969, 0.2031, 0.4531, 0.04688, 0.4531, 0.04688, 0.2969, 0.2031, 0.2969, 0.2031, 0.4531, 0.04688, 0.4531, 0.04688, 0.2969, 0.2031, 0.2969, 0.2031, 0.4531, 0.04688, 0.4531, 0.2031, 0.4531, 0.2031, 0.2969, 0.04688, 0.2969, 0.04688, 0.4531, 0.04688, 0.2969, 0.2031, 0.2969, 0.2031, 0.4531, 0.04688, 0.4531, 0.2031, 0.4531, 0.2031, 0.2969, 0.04688, 0.2969, 0.04688, 0.4531, 0.04688, 0.2969, 0.2031, 0.2969, 0.2031, 0.4531, 0.04688, 0.4531, 0.2031, 0.4531, 0.2031, 0.2969, 0.04688, 0.2969, 0.04688, 0.4531, 0.04688, 0.2969, 0.2031, 0.2969, 0.2031, 0.4531, 0.04688, 0.4531, 0.2031, 0.4531, 0.2031, 0.2969, 0.04688, 0.2969, 0.04688, 0.4531, 0.04688, 0.2969, 0.2031, 0.2969, 0.2031, 0.4531, 0.04688, 0.4531, 0.2031, 0.4531, 0.2031, 0.2969, 0.04688, 0.2969, 0.04688, 0.4531, 0.04688, 0.2969, 0.2031, 0.2969, 0.2031, 0.4531, 0.04688, 0.4531, 0.2031, 0.4531, 0.2031, 0.2969, 0.04688, 0.2969, 0.04688, 0.4531, 0.04688, 0.2969, 0.2031, 0.2969, 0.2031, 0.4531, 0.04688, 0.4531, 0.2031, 0.4531, 0.2031, 0.2969, 0.04688, 0.2969, 0.04688, 0.4531, 0.04688, 0.2969, 0.2031, 0.2969, 0.2031, 0.4531, 0.04688, 0.4531, 0.2031, 0.4531, 0.2031, 0.2969, 0.04688, 0.2969, 0.04688, 0.4531, 0.04688, 0.2969, 0.2031, 0.2969, 0.2031, 0.4531, 0.04688, 0.4531, 0.2031, 0.4531, 0.2031, 0.2969, 0.04688, 0.2969, 0.04688, 0.4531, 0.04688, 0.2969, 0.2031, 0.2969, 0.2031, 0.4531, 0.2031, 0.4531, 0.2031, 0.2969, 0.04688, 0.2969, 0.04688, 0.2969, 0.2031, 0.2969, 0.2031, 0.4531, 0.2031, 0.4531, 0.2031, 0.2969, 0.04688, 0.2969])
me_cube_003.materials.append(mat_material)
me_cube_003.use_remesh_preserve_volume = False
me_cube_003.use_remesh_preserve_attributes = False
me_cube_003.use_mirror_vertex_groups = False
me_cube_003.update()
me_cube_001 = bpy.data.meshes.new('Cube.001')
me_cube_001.from_pydata([(22.5, 16.0, -1.0), (22.5, -16.0, -1.0), (-22.5, -16.0, -1.0), (-22.5, 16.0, -1.0), (22.5, 16.0, 2.0), (22.5, -16.0, 2.0), (-22.5, -16.0, 2.0), (-22.5, 16.0, 2.0), (22.5, -11.0, -1.0), (-22.5, -11.0, -1.0), (22.5, -11.0, 2.0), (-22.5, -11.0, 2.0), (22.5, -11.0, 5.0), (-22.5, -11.0, 5.0), (-22.5, 16.0, 5.0), (22.5, 16.0, 5.0), (-22.09, 15.6, 5.0), (22.09, 15.6, 5.0), (22.09, -10.6, 5.0), (-22.09, -10.6, 5.0), (-22.09, -10.6, 4.6), (22.09, -10.6, 4.6), (-22.09, 15.6, 4.6), (22.09, 15.6, 4.6), (22.1, -11.4, 2.0), (-22.1, -11.4, 2.0), (-22.1, -15.6, 2.0), (22.1, -15.6, 2.0), (22.1, -15.6, 1.6), (-22.1, -15.6, 1.6), (22.1, -11.4, 1.6), (-22.1, -11.4, 1.6), (0.0, -16.0, -1.0), (-9.537e-06, -16.0, 2.0), (-9.537e-06, -11.0, 2.0), (-9.537e-06, -11.0, 5.0), (5.722e-06, 16.0, 5.0), (7.629e-06, 15.6, 5.0), (-7.629e-06, -10.6, 5.0), (-9.537e-06, -10.6, 4.6), (7.629e-06, 15.6, 4.6), (-9.537e-06, -11.4, 2.0), (-1.144e-05, -15.6, 2.0), (-9.537e-06, -15.6, 1.6), (-9.537e-06, -11.4, 1.6), (-11.14, -16.0, -1.0), (-11.14, -16.0, 2.0), (-11.14, -11.0, 2.0), (-11.14, -11.0, 5.0), (-11.14, 16.0, 5.0), (-11.14, 15.6, 5.0), (-11.14, -10.6, 5.0), (-11.14, -10.6, 5.0), (-11.14, 15.6, 5.0), (-11.14, -11.4, 2.0), (-11.14, -15.6, 2.0), (-11.14, -15.6, 1.6), (-11.14, -11.4, 1.6), (11.14, -16.0, -1.0), (11.14, -16.0, 2.0), (11.14, -11.0, 2.0), (11.14, -11.0, 5.0), (11.14, 16.0, 5.0), (11.14, 15.6, 5.0), (11.14, -10.6, 5.0), (11.14, -10.6, 5.0), (11.14, 15.6, 5.0), (11.14, -11.4, 2.0), (11.14, -15.6, 2.0), (11.14, -15.6, 1.6), (11.14, -11.4, 1.6)], [], [(8, 0, 4, 10), (10, 5, 1, 8), (6, 11, 9, 2), (11, 7, 3, 9), (7, 11, 13, 14), (10, 4, 15, 12), (12, 15, 17, 18), (14, 13, 19, 16), (16, 19, 20, 22), (18, 17, 23, 21), (11, 6, 26, 25), (5, 10, 24, 27), (27, 24, 30, 28), (25, 26, 29, 31), (33, 46, 45, 32), (46, 6, 2, 45), (11, 47, 48, 13), (47, 34, 35, 48), (36, 49, 50, 37), (49, 14, 16, 50), (13, 48, 51, 19), (48, 35, 38, 51), (19, 51, 52, 20), (51, 38, 39, 52), (37, 50, 53, 40), (50, 16, 22, 53), (20, 52, 53, 22), (52, 39, 40, 53), (34, 47, 54, 41), (47, 11, 25, 54), (6, 46, 55, 26), (46, 33, 42, 55), (26, 55, 56, 29), (55, 42, 43, 56), (41, 54, 57, 44), (54, 25, 31, 57), (29, 56, 57, 31), (56, 43, 44, 57), (5, 59, 58, 1), (59, 33, 32, 58), (34, 60, 61, 35), (60, 10, 12, 61), (15, 62, 63, 17), (62, 36, 37, 63), (35, 61, 64, 38), (61, 12, 18, 64), (38, 64, 65, 39), (64, 18, 21, 65), (17, 63, 66, 23), (63, 37, 40, 66), (39, 65, 66, 40), (65, 21, 23, 66), (10, 60, 67, 24), (60, 34, 41, 67), (33, 59, 68, 42), (59, 5, 27, 68), (42, 68, 69, 43), (68, 27, 28, 69), (24, 67, 70, 30), (67, 41, 44, 70), (43, 69, 70, 44), (69, 28, 30, 70)])
_uv = me_cube_001.uv_layers.new(name='UVTex')
_uv.uv.foreach_set('vector', [0.5312, 0.03125, 0.7188, 0.03125, 0.7188, 0.2188, 0.5312, 0.2188, 0.5312, 0.03125, 0.7188, 0.03125, 0.7188, 0.2188, 0.5312, 0.2188, 0.5312, 0.03125, 0.7188, 0.03125, 0.7188, 0.2188, 0.5312, 0.2188, 0.5312, 0.03125, 0.7188, 0.03125, 0.7188, 0.2188, 0.5312, 0.2188, 0.5312, 0.03125, 0.7188, 0.03125, 0.7188, 0.2188, 0.5312, 0.2188, 0.5312, 0.03125, 0.7188, 0.03125, 0.7188, 0.2188, 0.5312, 0.2188, 0.5312, 0.03125, 0.7188, 0.03125, 0.7188, 0.2188, 0.5312, 0.2188, 0.5312, 0.03125, 0.7188, 0.03125, 0.7188, 0.2188, 0.5312, 0.2188, 0.5312, 0.03125, 0.7188, 0.03125, 0.7188, 0.2188, 0.5312, 0.2188, 0.5312, 0.03125, 0.7188, 0.03125, 0.7188, 0.2188, 0.5312, 0.2188, 0.5312, 0.03125, 0.7188, 0.03125, 0.7188, 0.2188, 0.5312, 0.2188, 0.5312, 0.03125, 0.7188, 0.03125, 0.7188, 0.2188, 0.5312, 0.2188, 0.5312, 0.03125, 0.7188, 0.03125, 0.7188, 0.2188, 0.5312, 0.2188, 0.5312, 0.03125, 0.7188, 0.03125, 0.7188, 0.2188, 0.5312, 0.2188, 0.5312, 0.03125, 0.7188, 0.03125, 0.7188, 0.2188, 0.5312, 0.2188, 0.5312, 0.03125, 0.7188, 0.03125, 0.7188, 0.2188, 0.5312, 0.2188, 0.5312, 0.03125, 0.7188, 0.03125, 0.7188, 0.2188, 0.5312, 0.2188, 0.5312, 0.03125, 0.7188, 0.03125, 0.7188, 0.2188, 0.5312, 0.2188, 0.5312, 0.03125, 0.7188, 0.03125, 0.7188, 0.2188, 0.5312, 0.2188, 0.5312, 0.03125, 0.7188, 0.03125, 0.7188, 0.2188, 0.5312, 0.2188, 0.5312, 0.03125, 0.7188, 0.03125, 0.7188, 0.2188, 0.5312, 0.2188, 0.5312, 0.03125, 0.7188, 0.03125, 0.7188, 0.2188, 0.5312, 0.2188, 0.5312, 0.03125, 0.7188, 0.03125, 0.7188, 0.2188, 0.5312, 0.2188, 0.5312, 0.03125, 0.7188, 0.03125, 0.7188, 0.2188, 0.5312, 0.2188, 0.5312, 0.03125, 0.7188, 0.03125, 0.7188, 0.2188, 0.5312, 0.2188, 0.5312, 0.03125, 0.7188, 0.03125, 0.7188, 0.2188, 0.5312, 0.2188, 0.5312, 0.2812, 0.7188, 0.2812, 0.7188, 0.4688, 0.5312, 0.4688, 0.5312, 0.2812, 0.7188, 0.2812, 0.7188, 0.4688, 0.5312, 0.4688, 0.5312, 0.03125, 0.7188, 0.03125, 0.7188, 0.2188, 0.5312, 0.2188, 0.5312, 0.03125, 0.7188, 0.03125, 0.7188, 0.2188, 0.5312, 0.2188, 0.5312, 0.03125, 0.7188, 0.03125, 0.7188, 0.2188, 0.5312, 0.2188, 0.5312, 0.03125, 0.7188, 0.03125, 0.7188, 0.2188, 0.5312, 0.2188, 0.5312, 0.03125, 0.7188, 0.03125, 0.7188, 0.2188, 0.5312, 0.2188, 0.5312, 0.03125, 0.7188, 0.03125, 0.7188, 0.2188, 0.5312, 0.2188, 0.5312, 0.03125, 0.7188, 0.03125, 0.7188, 0.2188, 0.5312, 0.2188, 0.5312, 0.03125, 0.7188, 0.03125, 0.7188, 0.2188, 0.5312, 0.2188, 0.5312, 0.2812, 0.7188, 0.2812, 0.7188, 0.4688, 0.5312, 0.4688, 0.5312, 0.2812, 0.7188, 0.2812, 0.7188, 0.4688, 0.5312, 0.4688, 0.5312, 0.03125, 0.7188, 0.03125, 0.7188, 0.2188, 0.5312, 0.2188, 0.5312, 0.03125, 0.7188, 0.03125, 0.7188, 0.2188, 0.5312, 0.2188, 0.5312, 0.03125, 0.7188, 0.03125, 0.7188, 0.2188, 0.5312, 0.2188, 0.5312, 0.03125, 0.7188, 0.03125, 0.7188, 0.2188, 0.5312, 0.2188, 0.5312, 0.03125, 0.7188, 0.03125, 0.7188, 0.2188, 0.5312, 0.2188, 0.5312, 0.03125, 0.7188, 0.03125, 0.7188, 0.2188, 0.5312, 0.2188, 0.5312, 0.03125, 0.7188, 0.03125, 0.7188, 0.2188, 0.5312, 0.2188, 0.5312, 0.03125, 0.7188, 0.03125, 0.7188, 0.2188, 0.5312, 0.2188, 0.5312, 0.03125, 0.7188, 0.03125, 0.7188, 0.2188, 0.5312, 0.2188, 0.5312, 0.03125, 0.7188, 0.03125, 0.7188, 0.2188, 0.5312, 0.2188, 0.5312, 0.03125, 0.7188, 0.03125, 0.7188, 0.2188, 0.5312, 0.2188, 0.5312, 0.03125, 0.7188, 0.03125, 0.7188, 0.2188, 0.5312, 0.2188, 0.5312, 0.2812, 0.7188, 0.2812, 0.7188, 0.4688, 0.5312, 0.4688, 0.5312, 0.2812, 0.7188, 0.2812, 0.7188, 0.4688, 0.5312, 0.4688, 0.5312, 0.03125, 0.7188, 0.03125, 0.7188, 0.2188, 0.5312, 0.2188, 0.5312, 0.03125, 0.7188, 0.03125, 0.7188, 0.2188, 0.5312, 0.2188, 0.5312, 0.03125, 0.7188, 0.03125, 0.7188, 0.2188, 0.5312, 0.2188, 0.5312, 0.03125, 0.7188, 0.03125, 0.7188, 0.2188, 0.5312, 0.2188, 0.5312, 0.03125, 0.7188, 0.03125, 0.7188, 0.2188, 0.5312, 0.2188, 0.5312, 0.03125, 0.7188, 0.03125, 0.7188, 0.2188, 0.5312, 0.2188, 0.5312, 0.03125, 0.7188, 0.03125, 0.7188, 0.2188, 0.5312, 0.2188, 0.5312, 0.03125, 0.7188, 0.03125, 0.7188, 0.2188, 0.5312, 0.2188, 0.5312, 0.2812, 0.7188, 0.2812, 0.7188, 0.4688, 0.5312, 0.4688, 0.5312, 0.2812, 0.7188, 0.2812, 0.7188, 0.4688, 0.5312, 0.4688])
me_cube_001.materials.append(mat_material)
me_cube_001.use_remesh_preserve_volume = False
me_cube_001.use_remesh_preserve_attributes = False
me_cube_001.use_mirror_vertex_groups = False
me_cube_001.update()

# ---- objects
ob_doorr1 = bpy.data.objects.new('DoorR1', me_cube_027)
ob_doorr2 = bpy.data.objects.new('DoorR2', me_cube_026)
ob_doorr4 = bpy.data.objects.new('DoorR4', me_cube_025)
ob_doorr5 = bpy.data.objects.new('DoorR5', me_cube_024)
ob_doorr6 = bpy.data.objects.new('DoorR6', me_cube_023)
ob_doorr7 = bpy.data.objects.new('DoorR7', me_cube_022)
ob_doorr8 = bpy.data.objects.new('DoorR8', me_cube_021)
ob_doorr9 = bpy.data.objects.new('DoorR9', me_cube_020)
ob_doorr10 = bpy.data.objects.new('DoorR10', me_cube_019)
ob_doorr11 = bpy.data.objects.new('DoorR11', me_cube_018)
ob_doorr12 = bpy.data.objects.new('DoorR12', me_cube_017)
ob_doorr13 = bpy.data.objects.new('DoorR13', me_cube_016)
ob_doorl13 = bpy.data.objects.new('DoorL13', me_cube_015)
ob_doorl12 = bpy.data.objects.new('DoorL12', me_cube_014)
ob_doorl11 = bpy.data.objects.new('DoorL11', me_cube_013)
ob_doorl10 = bpy.data.objects.new('DoorL10', me_cube_012)
ob_doorl9 = bpy.data.objects.new('DoorL9', me_cube_011)
ob_doorl8 = bpy.data.objects.new('DoorL8', me_cube_010)
ob_doorl7 = bpy.data.objects.new('DoorL7', me_cube_009)
ob_doorl6 = bpy.data.objects.new('DoorL6', me_cube_008)
ob_doorl5 = bpy.data.objects.new('DoorL5', me_cube_007)
ob_doorl4 = bpy.data.objects.new('DoorL4', me_cube_006)
ob_doorl3 = bpy.data.objects.new('DoorL3', me_cube_005)
ob_doorl2 = bpy.data.objects.new('DoorL2', me_cube_004)
ob_doorl1 = bpy.data.objects.new('DoorL1', me_cube_002)
ob_cube_001 = bpy.data.objects.new('Cube.001', me_cube)
ob_cube_002 = bpy.data.objects.new('Cube.002', me_cube_003)
ob_cube = bpy.data.objects.new('Cube', me_cube_001)

# ---- transforms, parenting, visibility, modifiers, constraints
ob_doorr1.location = (0.0, 0.0, 1.0)
ob_doorr1.rotation_euler = (0.0, -0.0, -3.142)
ob_doorr1.lock_rotations_4d = False
ob_doorr1.empty_display_type = 'ARROWS'
ob_doorr1.lineart.crease_threshold = 0.0
ob_doorr2.location = (0.0, -0.3, 1.0)
ob_doorr2.rotation_euler = (0.0, -0.0, -3.142)
ob_doorr2.lock_rotations_4d = False
ob_doorr2.empty_display_type = 'ARROWS'
ob_doorr2.lineart.crease_threshold = 0.0
ob_doorr4.location = (0.0, -0.3, 1.0)
ob_doorr4.rotation_euler = (0.0, -0.0, -3.142)
ob_doorr4.lock_rotations_4d = False
ob_doorr4.empty_display_type = 'ARROWS'
ob_doorr4.lineart.crease_threshold = 0.0
ob_doorr5.location = (0.0, 0.0, 1.0)
ob_doorr5.rotation_euler = (0.0, -0.0, -3.142)
ob_doorr5.lock_rotations_4d = False
ob_doorr5.empty_display_type = 'ARROWS'
ob_doorr5.lineart.crease_threshold = 0.0
ob_doorr6.location = (0.0, -0.3, 1.0)
ob_doorr6.rotation_euler = (0.0, -0.0, -3.142)
ob_doorr6.lock_rotations_4d = False
ob_doorr6.empty_display_type = 'ARROWS'
ob_doorr6.lineart.crease_threshold = 0.0
ob_doorr7.location = (0.0, 0.0, 1.0)
ob_doorr7.rotation_euler = (0.0, -0.0, -3.142)
ob_doorr7.lock_rotations_4d = False
ob_doorr7.empty_display_type = 'ARROWS'
ob_doorr7.lineart.crease_threshold = 0.0
ob_doorr8.location = (0.0, -0.3, 1.0)
ob_doorr8.rotation_euler = (0.0, -0.0, -3.142)
ob_doorr8.lock_rotations_4d = False
ob_doorr8.empty_display_type = 'ARROWS'
ob_doorr8.lineart.crease_threshold = 0.0
ob_doorr9.location = (0.0, 0.0, 1.0)
ob_doorr9.rotation_euler = (0.0, -0.0, -3.142)
ob_doorr9.lock_rotations_4d = False
ob_doorr9.empty_display_type = 'ARROWS'
ob_doorr9.lineart.crease_threshold = 0.0
ob_doorr10.location = (0.0, -0.3, 1.0)
ob_doorr10.rotation_euler = (0.0, -0.0, -3.142)
ob_doorr10.lock_rotations_4d = False
ob_doorr10.empty_display_type = 'ARROWS'
ob_doorr10.lineart.crease_threshold = 0.0
ob_doorr11.location = (0.0, 0.0, 1.0)
ob_doorr11.rotation_euler = (0.0, -0.0, -3.142)
ob_doorr11.lock_rotations_4d = False
ob_doorr11.empty_display_type = 'ARROWS'
ob_doorr11.lineart.crease_threshold = 0.0
ob_doorr12.location = (0.0, -0.3, 1.0)
ob_doorr12.rotation_euler = (0.0, -0.0, -3.142)
ob_doorr12.lock_rotations_4d = False
ob_doorr12.empty_display_type = 'ARROWS'
ob_doorr12.lineart.crease_threshold = 0.0
ob_doorr13.location = (0.0, 0.0, 1.0)
ob_doorr13.rotation_euler = (0.0, -0.0, -3.142)
ob_doorr13.lock_rotations_4d = False
ob_doorr13.empty_display_type = 'ARROWS'
ob_doorr13.lineart.crease_threshold = 0.0
ob_doorl13.location = (0.0, 0.0, 1.0)
ob_doorl13.rotation_euler = (0.0, -0.0, -3.142)
ob_doorl13.lock_rotations_4d = False
ob_doorl13.empty_display_type = 'ARROWS'
ob_doorl13.lineart.crease_threshold = 0.0
ob_doorl12.location = (0.0, -0.3, 1.0)
ob_doorl12.rotation_euler = (0.0, -0.0, -3.142)
ob_doorl12.lock_rotations_4d = False
ob_doorl12.empty_display_type = 'ARROWS'
ob_doorl12.lineart.crease_threshold = 0.0
ob_doorl11.location = (0.0, 0.0, 1.0)
ob_doorl11.rotation_euler = (0.0, -0.0, -3.142)
ob_doorl11.lock_rotations_4d = False
ob_doorl11.empty_display_type = 'ARROWS'
ob_doorl11.lineart.crease_threshold = 0.0
ob_doorl10.location = (0.0, -0.3, 1.0)
ob_doorl10.rotation_euler = (0.0, -0.0, -3.142)
ob_doorl10.lock_rotations_4d = False
ob_doorl10.empty_display_type = 'ARROWS'
ob_doorl10.lineart.crease_threshold = 0.0
ob_doorl9.location = (0.0, 0.0, 1.0)
ob_doorl9.rotation_euler = (0.0, -0.0, -3.142)
ob_doorl9.lock_rotations_4d = False
ob_doorl9.empty_display_type = 'ARROWS'
ob_doorl9.lineart.crease_threshold = 0.0
ob_doorl8.location = (0.0, -0.3, 1.0)
ob_doorl8.rotation_euler = (0.0, -0.0, -3.142)
ob_doorl8.lock_rotations_4d = False
ob_doorl8.empty_display_type = 'ARROWS'
ob_doorl8.lineart.crease_threshold = 0.0
ob_doorl7.location = (0.0, 0.0, 1.0)
ob_doorl7.rotation_euler = (0.0, -0.0, -3.142)
ob_doorl7.lock_rotations_4d = False
ob_doorl7.empty_display_type = 'ARROWS'
ob_doorl7.lineart.crease_threshold = 0.0
ob_doorl6.location = (0.0, -0.3, 1.0)
ob_doorl6.rotation_euler = (0.0, -0.0, -3.142)
ob_doorl6.lock_rotations_4d = False
ob_doorl6.empty_display_type = 'ARROWS'
ob_doorl6.lineart.crease_threshold = 0.0
ob_doorl5.location = (0.0, 0.0, 1.0)
ob_doorl5.rotation_euler = (0.0, -0.0, -3.142)
ob_doorl5.lock_rotations_4d = False
ob_doorl5.empty_display_type = 'ARROWS'
ob_doorl5.lineart.crease_threshold = 0.0
ob_doorl4.location = (0.0, -0.3, 1.0)
ob_doorl4.rotation_euler = (0.0, -0.0, -3.142)
ob_doorl4.lock_rotations_4d = False
ob_doorl4.empty_display_type = 'ARROWS'
ob_doorl4.lineart.crease_threshold = 0.0
ob_doorl3.location = (0.0, 0.0, 1.0)
ob_doorl3.rotation_euler = (0.0, -0.0, -3.142)
ob_doorl3.lock_rotations_4d = False
ob_doorl3.empty_display_type = 'ARROWS'
ob_doorl3.lineart.crease_threshold = 0.0
ob_doorl2.location = (0.0, -0.3, 1.0)
ob_doorl2.rotation_euler = (0.0, -0.0, -3.142)
ob_doorl2.lock_rotations_4d = False
ob_doorl2.empty_display_type = 'ARROWS'
ob_doorl2.lineart.crease_threshold = 0.0
ob_doorl1.location = (0.0, 0.0, 1.0)
ob_doorl1.rotation_euler = (0.0, -0.0, -3.142)
ob_doorl1.lock_rotations_4d = False
ob_doorl1.empty_display_type = 'ARROWS'
ob_doorl1.lineart.crease_threshold = 0.0
ob_cube_001.location = (0.0, 0.0, 1.0)
ob_cube_001.rotation_euler = (0.0, -0.0, -3.142)
ob_cube_001.lock_rotations_4d = False
ob_cube_001.empty_display_type = 'ARROWS'
ob_cube_001.lineart.crease_threshold = 0.0
ob_cube_002.location = (11.28, -13.59, -4.768e-07)
ob_cube_002.rotation_euler = (0.0, -0.0, -3.142)
ob_cube_002.lock_rotations_4d = False
ob_cube_002.empty_display_type = 'ARROWS'
ob_cube_002.lineart.crease_threshold = 0.0
ob_cube.location = (0.0, 0.0, 1.0)
ob_cube.rotation_euler = (0.0, -0.0, -3.142)
ob_cube.lock_rotations_4d = False
ob_cube.empty_display_type = 'ARROWS'
ob_cube.lineart.crease_threshold = 0.0

# ---- collection membership
col_collection_1.objects.link(ob_doorr1)
col_collection_1.objects.link(ob_doorr2)
col_collection_1.objects.link(ob_doorr4)
col_collection_1.objects.link(ob_doorr5)
col_collection_1.objects.link(ob_doorr6)
col_collection_1.objects.link(ob_doorr7)
col_collection_1.objects.link(ob_doorr8)
col_collection_1.objects.link(ob_doorr9)
col_collection_1.objects.link(ob_doorr10)
col_collection_1.objects.link(ob_doorr11)
col_collection_1.objects.link(ob_doorr12)
col_collection_1.objects.link(ob_doorr13)
col_collection_1.objects.link(ob_doorl13)
col_collection_1.objects.link(ob_doorl12)
col_collection_1.objects.link(ob_doorl11)
col_collection_1.objects.link(ob_doorl10)
col_collection_1.objects.link(ob_doorl9)
col_collection_1.objects.link(ob_doorl8)
col_collection_1.objects.link(ob_doorl7)
col_collection_1.objects.link(ob_doorl6)
col_collection_1.objects.link(ob_doorl5)
col_collection_1.objects.link(ob_doorl4)
col_collection_1.objects.link(ob_doorl3)
col_collection_1.objects.link(ob_doorl2)
col_collection_1.objects.link(ob_doorl1)
col_collection_1.objects.link(ob_cube_001)
col_collection_1.objects.link(ob_cube_002)
col_collection_1.objects.link(ob_cube)

# ---- scene / render settings (as saved in the file)
scene.frame_start = 1; scene.frame_end = 250; scene.frame_set(8)
scene.render.engine = 'BLENDER_EEVEE_NEXT'
scene.render.image_settings.file_format = 'JPEG'
scene.render.image_settings.color_mode = 'RGB'
scene.render.image_settings.compression = 90
scene.render.resolution_x = 800
scene.render.resolution_y = 600
scene.render.pixel_aspect_x = 100.0
scene.render.pixel_aspect_y = 100.0
scene.render.fps = 25
scene.render.dither_intensity = 0.0
scene.render.use_compositing = False
scene.render.use_sequencer = False
scene.render.bake_margin = 2
scene.render.bake_bias = 0.0
scene.render.use_stamp_time = False
scene.render.use_stamp_date = False
scene.render.use_stamp_frame = False
scene.render.use_stamp_camera = False
scene.render.use_stamp_scene = False
scene.render.use_stamp_filename = False
scene.render.use_stamp_render_time = False
scene.render.stamp_font_size = 0
scene.cycles.use_denoising = False
scene.cycles.samples = 10
scene.cycles.sampling_pattern = 'TABULATED_SOBOL'
scene.cycles.light_sampling_threshold = 0.0
scene.cycles.use_adaptive_sampling = False
scene.cycles.use_light_tree = False
scene.cycles.blur_glossy = 0.0
scene.cycles.volume_bounces = 1
scene.cycles.pixel_filter_type = 'GAUSSIAN'
scene.cycles.sample_clamp_indirect = 0.0
scene.view_settings.view_transform = 'Raw'
bpy.context.view_layer.update()

# ---- added for rendering (the .blend has no active camera): camera
cam_auto = bpy.data.cameras.new('AutoCamera')
cam_auto.lens = 50.0
cam_auto.sensor_width = 36.0
cam_auto.clip_end = 1000.0
ob_auto_camera = bpy.data.objects.new('AutoCamera', cam_auto)
scene.collection.objects.link(ob_auto_camera)
ob_auto_camera.location = (51.8912, -62.5694, 45.313)
ob_auto_camera.rotation_euler = (1.09748, -7.21219e-08, 0.694738)
scene.camera = ob_auto_camera
bpy.context.view_layer.update()
